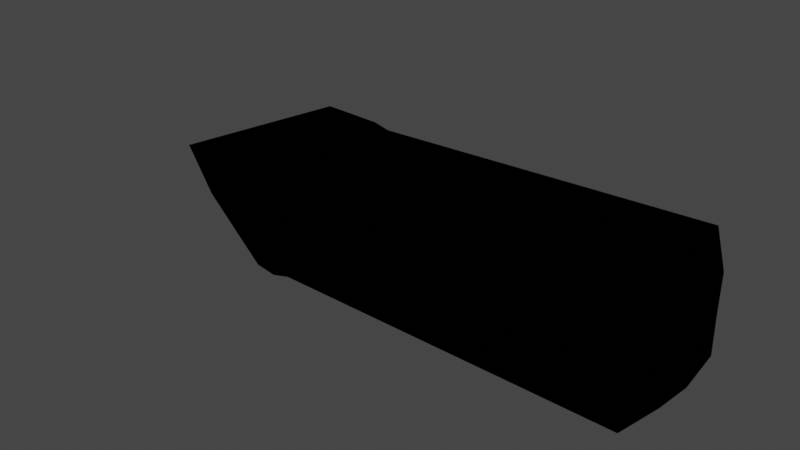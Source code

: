 # Source: sniper_bullet.blend  (saved by Blender 3.6.13; exported with 4.5.12 LTS)
import bpy
from mathutils import Matrix  # noqa: F401  (used for matrix-valued properties, if any)

bpy.ops.wm.read_factory_settings(use_empty=True)
scene = bpy.context.scene
scene.name = 'Scene'

# ---- collections
col_bullet = bpy.data.collections.new('Bullet'); scene.collection.children.link(col_bullet)

# ---- images (referenced by path relative to the original .blend; pixels are not part of the script)
import os
ASSET_DIR = os.environ.get("B2B_ASSET_DIR", "")  # directory of the original .blend (textures are referenced by path, not embedded)
HERE = os.path.dirname(os.path.abspath(__file__))  # packed textures are extracted next to this script under _unpacked/

def load_image(name, relpath, width, height, colorspace="sRGB"):
    """Load a texture the original file referenced (path relative to the .blend, or extracted next to this script)."""
    p = next((c for c in (os.path.join(HERE, relpath), os.path.join(ASSET_DIR, relpath)) if relpath and os.path.exists(c)), "")
    if p:
        img = bpy.data.images.load(p, check_existing=True)
        img.name = name
    else:  # same state as the original file: an image datablock whose file is absent (Cycles renders it pink)
        img = bpy.data.images.new(name, width, height)
        img.source = "FILE"
        img.filepath = "//" + (relpath or name)
    img.colorspace_settings.name = colorspace
    return img
img_sniperskin1_png = load_image('SniperSkin1.png', 'SniperSkin1.png', 1024, 1024, 'sRGB')

# ---- materials (node trees are filled in below, after node groups)
mat_material = bpy.data.materials.new('Material')
mat_material.alpha_threshold = 0.0
mat_material.use_transparent_shadow = False
mat_material.roughness = 0.5
mat_material.line_color = (0.0, 0.0, 0.0, 1.0)
mat_outline = bpy.data.materials.new('Outline')
mat_outline.use_backface_culling = True
mat_outline.use_transparent_shadow = False

# ---- material node trees
mat_material.use_nodes = True; mat_material.node_tree.nodes.clear()
_N = mat_material.node_tree.nodes; _L = mat_material.node_tree.links
n0 = _N.new('ShaderNodeOutputMaterial'); n0.name = 'Material Output'; n0.location = (300, 300)
n1 = _N.new('ShaderNodeBsdfPrincipled'); n1.name = 'Principled BSDF'; n1.location = (10, 300)
n1.distribution = 'GGX'
n1.subsurface_method = 'RANDOM_WALK_SKIN'
n1.inputs[3].default_value = 1.45
n1.inputs[27].default_value = (0.0, 0.0, 0.0, 1.0)
n1.inputs[28].default_value = 1.0
n2 = _N.new('ShaderNodeTexImage'); n2.name = 'Image Texture'; n2.location = (-388, 219)
n2.image = img_sniperskin1_png
_L.new(n1.outputs[0], n0.inputs[0])
_L.new(n2.outputs[0], n1.inputs[0])
n0.is_active_output = True
mat_outline.use_nodes = True; mat_outline.node_tree.nodes.clear()
_N = mat_outline.node_tree.nodes; _L = mat_outline.node_tree.links
n0 = _N.new('ShaderNodeOutputMaterial'); n0.name = 'Material Output'; n0.location = (300, 300)
n1 = _N.new('ShaderNodeBsdfDiffuse'); n1.name = 'Diffuse BSDF'; n1.location = (10, 300)
n1.inputs[0].default_value = (0.0, 0.0, 0.0, 1.0)
n1.inputs[1].default_value = 0.5
_L.new(n1.outputs[0], n0.inputs[0])
n0.is_active_output = True

# ---- world
world_world = bpy.data.worlds.new('World'); scene.world = world_world
world_world.use_nodes = True; world_world.node_tree.nodes.clear()
_N = world_world.node_tree.nodes; _L = world_world.node_tree.links
n0 = _N.new('ShaderNodeOutputWorld'); n0.name = 'World Output'; n0.location = (300, 300)
n1 = _N.new('ShaderNodeBackground'); n1.name = 'Background'; n1.location = (10, 300)
n1.inputs[0].default_value = (0.05088, 0.05088, 0.05088, 1.0)
_L.new(n1.outputs[0], n0.inputs[0])
n0.is_active_output = True
world_world.color = (0.05088, 0.05088, 0.05088)
world_world.use_sun_shadow = False
world_world.sun_shadow_jitter_overblur = 0.0

# ---- meshes
me_cube_010 = bpy.data.meshes.new('Cube.010')
me_cube_010.from_pydata([(-0.03863, -0.02675, 0.01801), (-0.03763, -3.956e-07, 0.02416), (0.1245, -0.01657, 0.01604), (0.1245, -1.408e-05, 0.01906), (-0.03912, -0.02675, 0.0), (0.1241, -0.01657, -0.0001062), (0.124, -3.956e-07, 0.0), (0.12, -0.0244, 0.02265), (0.1195, -0.0244, 0.0), (0.1201, -3.956e-07, 0.02647), (-0.03903, -3.956e-07, 0.0)], [], [(7, 0, 4, 8), (7, 9, 1, 0), (2, 5, 6, 3), (2, 3, 9, 7), (2, 7, 8, 5), (10, 4, 0, 1)])
_uv = me_cube_010.uv_layers.new(name='UVMap')
_uv.uv.foreach_set('vector', [0.4188, 0.4227, 0.4361, 0.3753, 0.4416, 0.3769, 0.4257, 0.4248, 0.4188, 0.4227, 0.4113, 0.4202, 0.4277, 0.3727, 0.4361, 0.3753, 0.6196, 0.4195, 0.62, 0.4342, 0.6045, 0.4342, 0.6046, 0.4163, 0.6196, 0.4195, 0.6046, 0.4163, 0.6052, 0.4082, 0.6275, 0.4129, 0.6196, 0.4195, 0.6275, 0.4129, 0.6286, 0.4339, 0.62, 0.4342, 0.3796, 0.3876, 0.3796, 0.4118, 0.3633, 0.4118, 0.3577, 0.3876])
me_cube_010.materials.append(mat_material)
me_cube_010.materials.append(mat_outline)
me_cube_010.use_mirror_vertex_groups = False
me_cube_010.update()
me_cube_009 = bpy.data.meshes.new('Cube.009')
me_cube_009.from_pydata([(-0.06, -0.01892, 0.02279), (-0.03863, -0.02675, 0.01801), (-0.05238, -3.956e-07, 0.02654), (-0.03763, -3.956e-07, 0.02416), (-0.08013, -0.02071, 0.0), (-0.03912, -0.02675, 0.0), (-0.124, -3.956e-07, 0.0), (-0.04214, -0.02605, 0.01856), (-0.04192, -3.956e-07, 0.02443), (-0.04264, -0.02605, 0.0), (-0.03903, -3.956e-07, 0.0)], [(6, 10)], [(9, 5, 1, 7), (7, 8, 2, 0), (0, 2, 6), (1, 3, 8, 7), (4, 9, 7, 0), (4, 0, 6), (1, 5, 10, 3)])
_uv = me_cube_009.uv_layers.new(name='UVMap')
_uv.uv.foreach_set('vector', [0.4608, 0.3904, 0.4602, 0.3859, 0.4827, 0.382, 0.4841, 0.3864, 0.4013, 0.3747, 0.4127, 0.3748, 0.4127, 0.3794, 0.4046, 0.3819, 0.4046, 0.3819, 0.4127, 0.3794, 0.4069, 0.4106, 0.4827, 0.382, 0.5174, 0.3782, 0.5179, 0.3836, 0.4841, 0.3864, 0.3981, 0.3922, 0.3937, 0.3769, 0.4013, 0.3747, 0.4046, 0.3819, 0.3981, 0.3922, 0.4046, 0.3819, 0.4069, 0.4106, 0.3682, 0.4009, 0.35, 0.4009, 0.35, 0.374, 0.3744, 0.374])
me_cube_009.materials.append(mat_material)
me_cube_009.materials.append(mat_outline)
me_cube_009.use_mirror_vertex_groups = False
me_cube_009.update()

# ---- objects
ob_bulletbody = bpy.data.objects.new('BulletBody', me_cube_010)
ob_bullethead = bpy.data.objects.new('BulletHead', me_cube_009)

# ---- transforms, parenting, visibility, modifiers, constraints
ob_bulletbody.location = (0.0, 0.0, 0.0)
ob_bulletbody.lock_rotations_4d = False
ob_bulletbody.empty_display_type = 'ARROWS'
ob_bulletbody.lineart.crease_threshold = 0.0
_m = ob_bulletbody.modifiers.new('Mirror.001', 'MIRROR')
_m.use_axis = (False, True, True)
_m = ob_bulletbody.modifiers.new('Solidify', 'SOLIDIFY')
_m.thickness = -0.01
_m.material_offset = 1
_m.use_rim = False
_m.use_flip_normals = True
_m = ob_bulletbody.modifiers.new('Boolean', 'BOOLEAN')
_m.object = ob_bullethead
_m.operation = 'UNION'
_m.solver = 'FAST'
ob_bullethead.location = (0.0, 0.0, 0.0)
ob_bullethead.lock_rotations_4d = False
ob_bullethead.empty_display_type = 'ARROWS'
ob_bullethead.lineart.crease_threshold = 0.0
_m = ob_bullethead.modifiers.new('Mirror.001', 'MIRROR')
_m.use_axis = (False, True, True)
_m = ob_bullethead.modifiers.new('Solidify', 'SOLIDIFY')
_m.thickness = -0.01
_m.material_offset = 1
_m.use_rim = False
_m.use_flip_normals = True

# ---- collection membership
col_bullet.objects.link(ob_bulletbody)
col_bullet.objects.link(ob_bullethead)

# ---- scene / render settings (as saved in the file)
scene.frame_start = 1; scene.frame_end = 250; scene.frame_set(1)
scene.render.engine = 'BLENDER_EEVEE_NEXT'
scene.cycles.sampling_pattern = 'TABULATED_SOBOL'
scene.view_settings.view_transform = 'Filmic'
bpy.context.view_layer.update()

# ---- added for rendering (the .blend has no active camera and no usable light): camera, sun
cam_auto = bpy.data.cameras.new('AutoCamera')
cam_auto.lens = 50.0
cam_auto.sensor_width = 36.0
cam_auto.clip_end = 1000.0
ob_auto_camera = bpy.data.objects.new('AutoCamera', cam_auto)
scene.collection.objects.link(ob_auto_camera)
ob_auto_camera.location = (0.265612, -0.318692, 0.212461)
ob_auto_camera.rotation_euler = (1.09748, -7.21219e-08, 0.694738)
scene.camera = ob_auto_camera
light_auto_sun = bpy.data.lights.new('AutoSun', 'SUN')
light_auto_sun.energy = 3.0
light_auto_sun.angle = 0.0523599
ob_auto_sun = bpy.data.objects.new('AutoSun', light_auto_sun)
scene.collection.objects.link(ob_auto_sun)
ob_auto_sun.rotation_euler = (0.872665, 0.174533, 0.523599)
bpy.context.view_layer.update()
